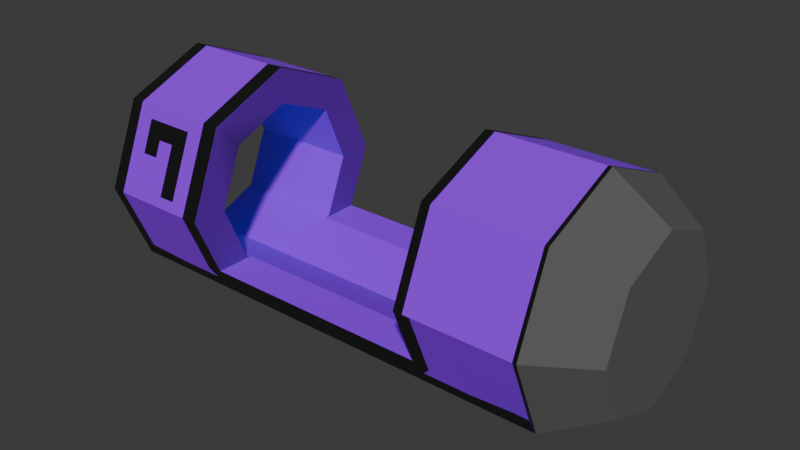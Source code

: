 # Source: reverse_cannon.blend  (saved by Blender 4.2.66; exported with 4.5.12 LTS)
import bpy
from mathutils import Matrix  # noqa: F401  (used for matrix-valued properties, if any)

bpy.ops.wm.read_factory_settings(use_empty=True)
scene = bpy.context.scene
scene.name = 'Scene'

# ---- collections
col_collection = bpy.data.collections.new('Collection'); scene.collection.children.link(col_collection)

# ---- images (referenced by path relative to the original .blend; pixels are not part of the script)
import os
ASSET_DIR = os.environ.get("B2B_ASSET_DIR", "")  # directory of the original .blend (textures are referenced by path, not embedded)
HERE = os.path.dirname(os.path.abspath(__file__))  # packed textures are extracted next to this script under _unpacked/

def load_image(name, relpath, width, height, colorspace="sRGB"):
    """Load a texture the original file referenced (path relative to the .blend, or extracted next to this script)."""
    p = next((c for c in (os.path.join(HERE, relpath), os.path.join(ASSET_DIR, relpath)) if relpath and os.path.exists(c)), "")
    if p:
        img = bpy.data.images.load(p, check_existing=True)
        img.name = name
    else:  # same state as the original file: an image datablock whose file is absent (Cycles renders it pink)
        img = bpy.data.images.new(name, width, height)
        img.source = "FILE"
        img.filepath = "//" + (relpath or name)
    img.colorspace_settings.name = colorspace
    return img
img_reverse_cannon = load_image('reverse cannon', '_unpacked/reverse_cannon.a055c74b.png', 64, 64, 'sRGB')

# ---- materials (node trees are filled in below, after node groups)
mat_material = bpy.data.materials.new('Material')
mat_material.alpha_threshold = 0.0
mat_material.use_transparent_shadow = False
mat_material.roughness = 0.5
mat_material.line_color = (0.0, 0.0, 0.0, 1.0)

# ---- material node trees
mat_material.use_nodes = True; mat_material.node_tree.nodes.clear()
_N = mat_material.node_tree.nodes; _L = mat_material.node_tree.links
n0 = _N.new('ShaderNodeOutputMaterial'); n0.name = 'Material Output'; n0.location = (300, 300)
n1 = _N.new('ShaderNodeBsdfPrincipled'); n1.name = 'Principled BSDF'; n1.location = (10, 300)
n1.inputs[2].default_value = 1.0
n1.inputs[3].default_value = 1.45
n2 = _N.new('ShaderNodeVertexColor'); n2.name = 'Color Attribute'; n2.location = (-353, 144)
n2.layer_name = 'Attribute'
n3 = _N.new('ShaderNodeTexImage'); n3.name = 'Image Texture'; n3.location = (-532, 460)
n3.image = img_reverse_cannon
n3.interpolation = 'Closest'
n4 = _N.new('ShaderNodeMix'); n4.name = 'Mix'; n4.location = (-183, 329)
n4.data_type = 'RGBA'
n4.blend_type = 'MULTIPLY'
n4.inputs[0].default_value = 1.0
_L.new(n1.outputs[0], n0.inputs[0])
_L.new(n4.outputs[2], n1.inputs[0])
_L.new(n3.outputs[0], n4.inputs[6])
_L.new(n2.outputs[0], n4.inputs[7])
n0.is_active_output = True

# ---- world
world_world = bpy.data.worlds.new('World'); scene.world = world_world
world_world.use_nodes = True; world_world.node_tree.nodes.clear()
_N = world_world.node_tree.nodes; _L = world_world.node_tree.links
n0 = _N.new('ShaderNodeOutputWorld'); n0.name = 'World Output'; n0.location = (300, 300)
n1 = _N.new('ShaderNodeBackground'); n1.name = 'Background'; n1.location = (10, 300)
n1.inputs[0].default_value = (0.05088, 0.05088, 0.05088, 1.0)
_L.new(n1.outputs[0], n0.inputs[0])
n0.is_active_output = True
world_world.color = (0.05088, 0.05088, 0.05088)
world_world.sun_shadow_jitter_overblur = 0.0

# ---- meshes
me_reverse_cannon = bpy.data.meshes.new('reverse cannon')
me_reverse_cannon.from_pydata([(-3.0, 1.0, 0.0), (1.0, 1.0, 0.0), (0.3824, 0.7, 0.0), (-3.0, 0.7071, -0.7071), (1.0, 0.7071, -0.7071), (0.3824, 0.495, -0.495), (-3.0, 0.0, -1.0), (0.3824, 0.0, -0.7), (1.0, 0.0, -1.0), (-3.0, -0.7071, -0.7071), (0.3824, -0.495, -0.495), (1.0, -0.7071, -0.7071), (-3.0, -1.0, 0.0), (1.0, -1.0, 0.0), (0.3824, -0.7, 0.0), (-3.0, -0.7071, 0.7071), (0.3824, -0.495, 0.495), (1.0, -0.7071, 0.7071), (-3.0, 0.0, 1.0), (0.3824, 0.0, 0.7), (1.0, 0.0, 1.0), (-3.0, 0.7071, 0.7071), (0.3824, 0.495, 0.495), (1.0, 0.7071, 0.7071), (1.459, 0.495, -0.495), (1.459, 0.7, -2.274e-08), (1.459, -1.917e-08, -0.7), (1.459, -0.495, -0.495), (1.459, -0.7, -2.274e-08), (1.459, -0.495, 0.495), (1.459, -1.917e-08, 0.7), (1.459, 0.495, 0.495), (-2.0, 1.0, 0.0), (0.0, 0.7881, -0.5116), (0.0, 1.0, 0.0), (-2.0, 0.7881, -0.5116), (0.0, -0.7881, -0.5116), (-2.0, -0.7881, -0.5116), (0.0, -1.0, 0.0), (-2.0, -1.0, 0.0), (0.0, -0.7071, 0.7071), (-2.0, -0.7071, 0.7071), (0.0, 0.0, 1.0), (-2.0, 0.0, 1.0), (0.0, 0.7071, 0.7071), (-2.0, 0.7071, 0.7071), (-3.0, 0.0, -0.7), (-3.0, 0.0, 0.7), (-3.0, 0.7, 0.0), (-3.0, 0.495, -0.495), (-3.0, 0.495, 0.495), (-3.0, -0.7, 0.0), (-3.0, -0.495, -0.495), (-3.0, -0.495, 0.495), (-2.0, -0.495, -0.495), (-2.0, 0.495, -0.495), (-2.0, 0.4549, -0.5116), (-2.0, -0.4549, -0.5116), (-2.0, 0.495, 0.495), (-2.0, 0.7, 0.0), (-2.0, -0.7, 0.0), (-2.0, -0.495, 0.495), (-2.0, 0.0, 0.7), (0.0, -0.495, -0.495), (0.0, 0.495, -0.495), (0.0, 0.4549, -0.5116), (0.0, -0.4549, -0.5116), (0.0, 0.7, 0.0), (0.0, 0.495, 0.495), (0.0, -0.7, 0.0), (0.0, -0.495, 0.495), (0.0, 0.0, 0.7)], [], [(34, 1, 4, 3, 0, 32, 35, 33), (3, 4, 8, 6), (6, 8, 11, 9), (39, 12, 9, 11, 13, 38, 36, 37), (38, 13, 17, 40), (15, 12, 39, 41), (17, 20, 42, 40), (18, 15, 41, 43), (13, 11, 27, 28), (42, 20, 23, 44), (21, 18, 43, 45), (44, 23, 1, 34), (0, 21, 45, 32), (0, 3, 6, 46, 49, 48), (46, 6, 9, 12, 15, 18, 21, 0, 48, 50, 47, 53, 51, 52), (27, 26, 24, 25, 31, 30, 29, 28), (23, 20, 30, 31), (8, 4, 24, 26), (17, 13, 28, 29), (1, 23, 31, 25), (4, 1, 25, 24), (11, 8, 26, 27), (20, 17, 29, 30), (35, 32, 45, 43, 41, 39, 37, 57, 54, 60, 61, 62, 58, 59, 55, 56), (66, 36, 38, 40, 42, 44, 34, 33, 65, 64, 67, 68, 71, 70, 69, 63), (65, 33, 35, 56), (57, 37, 36, 66), (59, 48, 49, 55), (64, 5, 2, 67), (49, 46, 7, 5, 64, 65, 56, 55), (63, 10, 7, 46, 52, 54, 57, 66), (54, 52, 51, 60), (69, 14, 10, 63), (60, 51, 53, 61), (70, 16, 14, 69), (61, 53, 47, 62), (71, 19, 16, 70), (2, 5, 7, 10, 14, 16, 19, 22), (62, 47, 50, 58), (68, 22, 19, 71), (50, 48, 59, 58), (67, 2, 22, 68)])
_uv = me_reverse_cannon.uv_layers.new(name='UVMap')
_uv.uv.foreach_set('vector', [0.862, 0.4199, 0.9559, 0.4199, 0.9559, 0.5137, 0.5971, 0.5137, 0.5971, 0.4199, 0.7033, 0.4199, 0.7033, 0.4737, 0.862, 0.4737, 0.7755, 0.5385, 0.7755, 0.9772, 0.6915, 0.9772, 0.6915, 0.5385, 0.6915, 0.5385, 0.6915, 0.9772, 0.6076, 0.9772, 0.6076, 0.5385, 0.7033, 0.08418, 0.5971, 0.08418, 0.5971, 0.0002316, 0.9559, 0.0002316, 0.9559, 0.08418, 0.862, 0.08418, 0.862, 0.03046, 0.7033, 0.03046, 0.8682, 0.08418, 0.9559, 0.08418, 0.9559, 0.1681, 0.8682, 0.1681, 0.5971, 0.1681, 0.5971, 0.08418, 0.7033, 0.08418, 0.7033, 0.1681, 0.9559, 0.1681, 0.9559, 0.2521, 0.8682, 0.2521, 0.8682, 0.1681, 0.5971, 0.2521, 0.5971, 0.1681, 0.7033, 0.1681, 0.7033, 0.2521, 0.8237, 0.6532, 0.8728, 0.5483, 0.8879, 0.6378, 0.8641, 0.6958, 0.8682, 0.2521, 0.9559, 0.2521, 0.9559, 0.336, 0.8682, 0.336, 0.5971, 0.336, 0.5971, 0.2521, 0.7033, 0.2521, 0.7033, 0.336, 0.8682, 0.336, 0.9559, 0.336, 0.9559, 0.4199, 0.8682, 0.4199, 0.5971, 0.4199, 0.5971, 0.336, 0.7033, 0.336, 0.7033, 0.4199, 0.0616, 0.8134, 0.0616, 0.6456, 0.1803, 0.5268, 0.2055, 0.5876, 0.1224, 0.6707, 0.1224, 0.7883, 0.2055, 0.5876, 0.1803, 0.5268, 0.3482, 0.5268, 0.4669, 0.6456, 0.4669, 0.8134, 0.3482, 0.9322, 0.1803, 0.9322, 0.0616, 0.8134, 0.1224, 0.7883, 0.2055, 0.8714, 0.323, 0.8714, 0.4061, 0.7883, 0.4061, 0.6707, 0.323, 0.5876, 0.8879, 0.6378, 0.9222, 0.6414, 0.9452, 0.7027, 0.9433, 0.7862, 0.9181, 0.8435, 0.8835, 0.8392, 0.8608, 0.7772, 0.8641, 0.6958, 0.9368, 0.9348, 0.8683, 0.9348, 0.8835, 0.8392, 0.9181, 0.8435, 0.9369, 0.5498, 0.984, 0.6608, 0.9452, 0.7027, 0.9222, 0.6414, 0.8205, 0.8175, 0.8237, 0.6532, 0.8641, 0.6958, 0.8608, 0.7772, 0.9841, 0.8203, 0.9368, 0.9348, 0.9181, 0.8435, 0.9433, 0.7862, 0.984, 0.6608, 0.9841, 0.8203, 0.9433, 0.7862, 0.9452, 0.7027, 0.8728, 0.5483, 0.9369, 0.5498, 0.9222, 0.6414, 0.8879, 0.6378, 0.8683, 0.9348, 0.8205, 0.8175, 0.8608, 0.7772, 0.8835, 0.8392, 0.1722, 0.4511, 0.09977, 0.454, 0.02758, 0.4106, 0.0002316, 0.3333, 0.02814, 0.257, 0.1008, 0.2135, 0.1713, 0.2192, 0.1998, 0.2465, 0.1956, 0.2423, 0.1072, 0.2355, 0.04406, 0.2699, 0.01947, 0.3334, 0.04369, 0.398, 0.1068, 0.4315, 0.1986, 0.4277, 0.2032, 0.4235, 0.3207, 0.7828, 0.3207, 0.8193, 0.2646, 0.8426, 0.187, 0.8104, 0.1549, 0.7329, 0.187, 0.6553, 0.2646, 0.6232, 0.3207, 0.6464, 0.3207, 0.683, 0.3189, 0.6786, 0.2646, 0.6561, 0.2103, 0.6786, 0.1878, 0.7329, 0.2103, 0.7872, 0.2646, 0.8097, 0.3189, 0.7872, 0.7819, 0.1323, 0.8185, 0.1323, 0.8185, 0.3517, 0.7819, 0.3517, 0.7815, 0.3517, 0.7449, 0.3517, 0.7449, 0.1323, 0.7815, 0.1323, 0.136, 0.4086, 0.1391, 0.3455, 0.1477, 0.3407, 0.2073, 0.4058, 0.5007, 0.4191, 0.5601, 0.4195, 0.5596, 0.5027, 0.5002, 0.5024, 0.1204, 0.3425, 0.1256, 0.3322, 0.5606, 0.3362, 0.5601, 0.4195, 0.5007, 0.4191, 0.5007, 0.4124, 0.1899, 0.4105, 0.186, 0.4141, 0.5006, 0.2522, 0.5606, 0.2522, 0.5606, 0.3362, 0.1256, 0.3322, 0.1202, 0.3219, 0.1835, 0.2555, 0.1871, 0.259, 0.5006, 0.259, 0.205, 0.2617, 0.1475, 0.322, 0.1378, 0.3194, 0.1363, 0.2564, 0.5006, 0.1682, 0.5606, 0.1682, 0.5606, 0.2522, 0.5006, 0.2522, 0.1363, 0.2564, 0.1378, 0.3194, 0.1297, 0.3249, 0.08723, 0.2831, 0.5006, 0.08423, 0.5606, 0.08423, 0.5606, 0.1682, 0.5006, 0.1682, 0.08723, 0.2831, 0.1297, 0.3249, 0.1264, 0.3341, 0.06814, 0.3324, 0.5006, 0.0002316, 0.5606, 0.0002316, 0.5606, 0.08423, 0.5006, 0.08423, 0.4404, 0.1548, 0.3988, 0.1964, 0.3401, 0.1964, 0.2985, 0.1548, 0.2985, 0.09607, 0.3401, 0.05452, 0.3988, 0.05452, 0.4404, 0.09607, 0.06814, 0.3324, 0.1264, 0.3341, 0.1301, 0.3422, 0.08695, 0.3826, 0.4997, 0.5856, 0.5591, 0.586, 0.5586, 0.6692, 0.4992, 0.6689, 0.1301, 0.3422, 0.1391, 0.3455, 0.136, 0.4086, 0.08695, 0.3826, 0.5002, 0.5024, 0.5596, 0.5027, 0.5591, 0.586, 0.4997, 0.5856])
_ca = me_reverse_cannon.color_attributes.new('Attribute', 'BYTE_COLOR', 'CORNER')
_ca.data.foreach_set('color', [0.2961, 0.0, 1.0, 1.0, 0.2961, 0.0, 1.0, 1.0, 0.2623, 0.0, 1.0, 1.0, 0.2961, 0.0, 1.0, 1.0, 0.2961, 0.0, 1.0, 1.0, 0.2961, 0.0, 1.0, 1.0, 0.2961, 0.0, 1.0, 1.0, 0.2961, 0.0, 1.0, 1.0, 0.09759, 0.09759, 0.09759, 1.0, 0.09759, 0.09759, 0.09759, 1.0, 0.09759, 0.09759, 0.09759, 1.0, 0.09759, 0.09759, 0.09759, 1.0, 0.09759, 0.09759, 0.09759, 1.0, 0.09759, 0.09759, 0.09759, 1.0, 0.09759, 0.09759, 0.09759, 1.0, 0.09759, 0.09759, 0.09759, 1.0, 0.2961, 0.0, 1.0, 1.0, 0.2961, 0.0, 1.0, 1.0, 0.2961, 0.0, 1.0, 1.0, 0.2623, 0.0, 1.0, 1.0, 0.2961, 0.0, 1.0, 1.0, 0.2961, 0.0, 1.0, 1.0, 0.2961, 0.0, 1.0, 1.0, 0.2961, 0.0, 1.0, 1.0, 0.2961, 0.0, 1.0, 1.0, 0.2961, 0.0, 1.0, 1.0, 0.2961, 0.0, 1.0, 1.0, 0.2961, 0.0, 1.0, 1.0, 0.2961, 0.0, 1.0, 1.0, 0.2961, 0.0, 1.0, 1.0, 0.2961, 0.0, 1.0, 1.0, 0.2961, 0.0, 1.0, 1.0, 0.2961, 0.0, 1.0, 1.0, 0.2961, 0.0, 1.0, 1.0, 0.2961, 0.0, 1.0, 1.0, 0.2961, 0.0, 1.0, 1.0, 0.2961, 0.0, 1.0, 1.0, 0.2961, 0.0, 1.0, 1.0, 0.2961, 0.0, 1.0, 1.0, 0.2961, 0.0, 1.0, 1.0, 0.09759, 0.09759, 0.09759, 1.0, 0.09759, 0.09759, 0.09759, 1.0, 0.09759, 0.09759, 0.09759, 1.0, 0.09759, 0.09759, 0.09759, 1.0, 0.2961, 0.0, 1.0, 1.0, 0.2961, 0.0, 1.0, 1.0, 0.2623, 0.0, 1.0, 1.0, 0.2623, 0.0, 1.0, 1.0, 0.2961, 0.0, 1.0, 1.0, 0.2961, 0.0, 1.0, 1.0, 0.2961, 0.0, 1.0, 1.0, 0.2961, 0.0, 1.0, 1.0, 0.2623, 0.0, 1.0, 1.0, 0.2623, 0.0, 1.0, 1.0, 0.2961, 0.0, 1.0, 1.0, 0.2961, 0.0, 1.0, 1.0, 0.2961, 0.0, 1.0, 1.0, 0.2961, 0.0, 1.0, 1.0, 0.2961, 0.0, 1.0, 1.0, 0.2961, 0.0, 1.0, 1.0, 0.2961, 0.0, 1.0, 1.0, 0.2961, 0.0, 1.0, 1.0, 0.2961, 0.0, 1.0, 1.0, 0.2961, 0.0, 1.0, 1.0, 0.2961, 0.0, 1.0, 1.0, 0.2961, 0.0, 1.0, 1.0, 0.2961, 0.0, 1.0, 1.0, 0.2961, 0.0, 1.0, 1.0, 0.2961, 0.0, 1.0, 1.0, 0.2961, 0.0, 1.0, 1.0, 0.2961, 0.0, 1.0, 1.0, 0.2961, 0.0, 1.0, 1.0, 0.2961, 0.0, 1.0, 1.0, 0.2961, 0.0, 1.0, 1.0, 0.2961, 0.0, 1.0, 1.0, 0.2961, 0.0, 1.0, 1.0, 0.2961, 0.0, 1.0, 1.0, 0.2961, 0.0, 1.0, 1.0, 0.2961, 0.0, 1.0, 1.0, 0.2961, 0.0, 1.0, 1.0, 0.09759, 0.09759, 0.09759, 1.0, 0.09759, 0.09759, 0.09759, 1.0, 0.09759, 0.09759, 0.09759, 1.0, 0.09759, 0.09759, 0.09759, 1.0, 0.09759, 0.09759, 0.09759, 1.0, 0.09759, 0.09759, 0.09759, 1.0, 0.09759, 0.09759, 0.09759, 1.0, 0.09759, 0.09759, 0.09759, 1.0, 0.09759, 0.09759, 0.09759, 1.0, 0.09759, 0.09759, 0.09759, 1.0, 0.09759, 0.09759, 0.09759, 1.0, 0.09759, 0.09759, 0.09759, 1.0, 0.09759, 0.09759, 0.09759, 1.0, 0.09759, 0.09759, 0.09759, 1.0, 0.09759, 0.09759, 0.09759, 1.0, 0.09759, 0.09759, 0.09759, 1.0, 0.09759, 0.09759, 0.09759, 1.0, 0.09759, 0.09759, 0.09759, 1.0, 0.09759, 0.09759, 0.09759, 1.0, 0.09759, 0.09759, 0.09759, 1.0, 0.09759, 0.09759, 0.09759, 1.0, 0.09759, 0.09759, 0.09759, 1.0, 0.09759, 0.09759, 0.09759, 1.0, 0.09759, 0.09759, 0.09759, 1.0, 0.09759, 0.09759, 0.09759, 1.0, 0.09759, 0.09759, 0.09759, 1.0, 0.09759, 0.09759, 0.09759, 1.0, 0.09759, 0.09759, 0.09759, 1.0, 0.09759, 0.09759, 0.09759, 1.0, 0.09759, 0.09759, 0.09759, 1.0, 0.09759, 0.09759, 0.09759, 1.0, 0.09759, 0.09759, 0.09759, 1.0, 0.09759, 0.09759, 0.09759, 1.0, 0.09759, 0.09759, 0.09759, 1.0, 0.09759, 0.09759, 0.09759, 1.0, 0.09759, 0.09759, 0.09759, 1.0, 0.2961, 0.0, 1.0, 1.0, 0.2961, 0.0, 1.0, 1.0, 0.2961, 0.0, 1.0, 1.0, 0.2961, 0.0, 1.0, 1.0, 0.2961, 0.0, 1.0, 1.0, 0.2961, 0.0, 1.0, 1.0, 0.2961, 0.0, 1.0, 1.0, 0.2961, 0.0, 1.0, 1.0, 0.2961, 0.0, 1.0, 1.0, 0.2961, 0.0, 1.0, 1.0, 0.15, 0.0, 0.5333, 1.0, 0.2961, 0.0, 1.0, 1.0, 0.2961, 0.0, 1.0, 1.0, 0.2961, 0.0, 1.0, 1.0, 0.2961, 0.0, 1.0, 1.0, 0.2961, 0.0, 1.0, 1.0, 0.2961, 0.0, 1.0, 1.0, 0.2961, 0.0, 1.0, 1.0, 0.2961, 0.0, 1.0, 1.0, 0.2961, 0.0, 1.0, 1.0, 0.2961, 0.0, 1.0, 1.0, 0.2623, 0.0, 1.0, 1.0, 0.2961, 0.0, 1.0, 1.0, 0.2961, 0.0, 1.0, 1.0, 0.2961, 0.0, 1.0, 1.0, 0.2961, 0.0, 1.0, 1.0, 0.2961, 0.0, 1.0, 1.0, 0.2961, 0.0, 1.0, 1.0, 0.2961, 0.0, 1.0, 1.0, 0.2623, 0.0, 1.0, 1.0, 0.2961, 0.0, 1.0, 1.0, 0.2961, 0.0, 1.0, 1.0, 0.2961, 0.0, 1.0, 1.0, 0.2961, 0.0, 1.0, 1.0, 0.2961, 0.0, 1.0, 1.0, 0.2961, 0.0, 1.0, 1.0, 0.2961, 0.0, 1.0, 1.0, 0.2961, 0.0, 1.0, 1.0, 0.2961, 0.0, 1.0, 1.0, 0.2961, 0.0, 1.0, 1.0, 0.2961, 0.0, 1.0, 1.0, 0.2961, 0.0, 1.0, 1.0, 0.2961, 0.0, 1.0, 1.0, 0.2961, 0.0, 1.0, 1.0, 0.2961, 0.0, 1.0, 1.0, 0.2961, 0.0, 1.0, 1.0, 0.2961, 0.0, 1.0, 1.0, 0.2961, 0.0, 1.0, 1.0, 0.2961, 0.0, 1.0, 1.0, 0.2961, 0.0, 1.0, 1.0, 0.2961, 0.0, 1.0, 1.0, 0.2961, 0.0, 1.0, 1.0, 0.2961, 0.0, 1.0, 1.0, 0.2961, 0.0, 1.0, 1.0, 0.2961, 0.0, 1.0, 1.0, 0.2961, 0.0, 1.0, 1.0, 0.2961, 0.0, 1.0, 1.0, 0.2961, 0.0, 1.0, 1.0, 0.2961, 0.0, 1.0, 1.0, 0.2961, 0.0, 1.0, 1.0, 0.2961, 0.0, 1.0, 1.0, 0.2961, 0.0, 1.0, 1.0, 0.2961, 0.0, 1.0, 1.0, 0.2961, 0.0, 1.0, 1.0, 0.2961, 0.0, 1.0, 1.0, 0.2961, 0.0, 1.0, 1.0, 0.2961, 0.0, 1.0, 1.0, 0.2961, 0.0, 1.0, 1.0, 0.2961, 0.0, 1.0, 1.0, 0.2961, 0.0, 1.0, 1.0, 0.2961, 0.0, 1.0, 1.0, 0.2961, 0.0, 1.0, 1.0, 0.2961, 0.0, 1.0, 1.0, 0.2961, 0.0, 1.0, 1.0, 0.2961, 0.0, 1.0, 1.0, 0.2623, 0.0, 1.0, 1.0, 0.2623, 0.0, 1.0, 1.0, 0.2961, 0.0, 1.0, 1.0, 0.2961, 0.0, 1.0, 1.0, 0.2961, 0.0, 1.0, 1.0, 0.2623, 0.0, 1.0, 1.0, 0.2961, 0.0, 1.0, 1.0, 0.2961, 0.0, 1.0, 1.0, 0.2961, 0.0, 1.0, 1.0, 0.2961, 0.0, 1.0, 1.0, 0.2961, 0.0, 1.0, 1.0, 0.2961, 0.0, 1.0, 1.0, 0.2623, 0.0, 1.0, 1.0, 0.2961, 0.0, 1.0, 1.0, 0.2961, 0.0, 1.0, 1.0, 0.2961, 0.0, 1.0, 1.0, 0.2961, 0.0, 1.0, 1.0, 0.2961, 0.0, 1.0, 1.0, 0.2961, 0.0, 1.0, 1.0, 0.2961, 0.0, 1.0, 1.0, 0.2961, 0.0, 1.0, 1.0, 0.2961, 0.0, 1.0, 1.0, 0.2961, 0.0, 1.0, 1.0, 0.2961, 0.0, 1.0, 1.0, 0.2961, 0.0, 1.0, 1.0, 0.2961, 0.0, 1.0, 1.0, 0.2961, 0.0, 1.0, 1.0, 0.2961, 0.0, 1.0, 1.0, 0.2961, 0.0, 1.0, 1.0, 0.2961, 0.0, 1.0, 1.0, 0.2961, 0.0, 1.0, 1.0, 0.2961, 0.0, 1.0, 1.0, 0.2961, 0.0, 1.0, 1.0, 0.2961, 0.0, 1.0, 1.0, 0.2961, 0.0, 1.0, 1.0, 0.2961, 0.0, 1.0, 1.0, 0.2961, 0.0, 1.0, 1.0])
me_reverse_cannon.materials.append(mat_material)
me_reverse_cannon.update()

# ---- objects
ob_reverse_cannon = bpy.data.objects.new('reverse cannon', me_reverse_cannon)

# ---- transforms, parenting, visibility, modifiers, constraints
ob_reverse_cannon.location = (0.0, 0.0, 0.0)

# ---- collection membership
col_collection.objects.link(ob_reverse_cannon)

# ---- scene / render settings (as saved in the file)
scene.frame_start = 1; scene.frame_end = 250; scene.frame_set(1)
scene.render.engine = 'BLENDER_EEVEE_NEXT'
bpy.context.view_layer.update()

# ---- added for rendering (the .blend has no active camera and no usable light): camera, sun
cam_auto = bpy.data.cameras.new('AutoCamera')
cam_auto.lens = 50.0
cam_auto.sensor_width = 36.0
cam_auto.clip_end = 1000.0
ob_auto_camera = bpy.data.objects.new('AutoCamera', cam_auto)
scene.collection.objects.link(ob_auto_camera)
ob_auto_camera.location = (4.11539, -5.86291, 3.90861)
ob_auto_camera.rotation_euler = (1.09748, -7.21219e-08, 0.694738)
scene.camera = ob_auto_camera
light_auto_sun = bpy.data.lights.new('AutoSun', 'SUN')
light_auto_sun.energy = 3.0
light_auto_sun.angle = 0.0523599
ob_auto_sun = bpy.data.objects.new('AutoSun', light_auto_sun)
scene.collection.objects.link(ob_auto_sun)
ob_auto_sun.rotation_euler = (0.872665, 0.174533, 0.523599)
bpy.context.view_layer.update()
